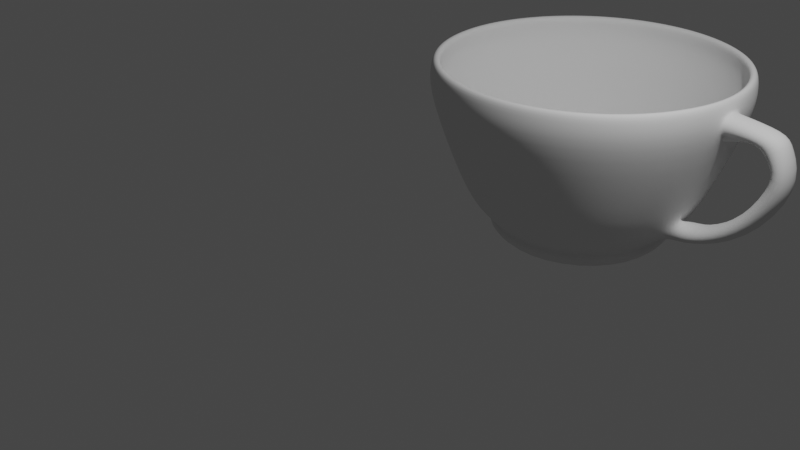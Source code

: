 # Source: taza.blend  (saved by Blender 3.3.6; exported with 4.5.12 LTS)
import bpy
from mathutils import Matrix  # noqa: F401  (used for matrix-valued properties, if any)

bpy.ops.wm.read_factory_settings(use_empty=True)
scene = bpy.context.scene
scene.name = 'Scene'

# ---- collections
col_collection = bpy.data.collections.new('Collection'); scene.collection.children.link(col_collection)

# ---- world
world_world = bpy.data.worlds.new('World'); scene.world = world_world
world_world.use_nodes = True; world_world.node_tree.nodes.clear()
_N = world_world.node_tree.nodes; _L = world_world.node_tree.links
n0 = _N.new('ShaderNodeOutputWorld'); n0.name = 'World Output'; n0.location = (300, 300)
n1 = _N.new('ShaderNodeBackground'); n1.name = 'Background'; n1.location = (10, 300)
n1.inputs[0].default_value = (0.05088, 0.05088, 0.05088, 1.0)
_L.new(n1.outputs[0], n0.inputs[0])
n0.is_active_output = True
world_world.color = (0.05088, 0.05088, 0.05088)
world_world.use_sun_shadow = False
world_world.sun_shadow_jitter_overblur = 0.0

# ---- cameras
cam_camera = bpy.data.cameras.new('Camera')
cam_camera.clip_end = 100.0
cam_camera.ortho_scale = 7.314

# ---- lights
light_light = bpy.data.lights.new('Light', 'POINT')
light_light.transmission_factor = 0.0
light_light.energy = 1000.0
light_light.shadow_soft_size = 0.1
light_light.shadow_maximum_resolution = 0.006
light_light.use_absolute_resolution = True

# ---- meshes
me_cylinder_006 = bpy.data.meshes.new('Cylinder.006')
me_cylinder_006.from_pydata([(-0.08003, 0.9968, -1.0), (-0.1461, 1.82, 1.0), (0.116, 0.9933, -1.0), (0.2118, 1.814, 1.0), (0.3075, 0.9515, -1.0), (0.5615, 1.737, 1.0), (0.4872, 0.8733, -1.0), (0.8897, 1.595, 1.0), (0.6482, 0.7614, -1.0), (1.184, 1.39, 1.0), (0.7843, 0.6203, -1.0), (1.432, 1.133, 1.0), (0.8903, 0.4554, -1.0), (1.626, 0.8315, 1.0), (0.962, 0.273, -1.0), (1.757, 0.4984, 1.0), (0.9968, 0.08003, -1.0), (1.82, 0.1461, 1.0), (0.9933, -0.116, -1.0), (1.814, -0.2118, 1.0), (0.9515, -0.3075, -1.0), (1.737, -0.5615, 1.0), (0.8733, -0.4872, -1.0), (1.595, -0.8897, 1.0), (0.7614, -0.6482, -1.0), (1.39, -1.184, 1.0), (0.6203, -0.7843, -1.0), (1.133, -1.432, 1.0), (0.4554, -0.8903, -1.0), (0.8315, -1.626, 1.0), (0.273, -0.962, -1.0), (0.4984, -1.757, 1.0), (0.08003, -0.9968, -1.0), (0.1461, -1.82, 1.0), (-0.116, -0.9933, -1.0), (-0.2118, -1.814, 1.0), (-0.3075, -0.9515, -1.0), (-0.5615, -1.737, 1.0), (-0.4872, -0.8733, -1.0), (-0.8897, -1.595, 1.0), (-0.6482, -0.7614, -1.0), (-1.184, -1.39, 1.0), (-0.7843, -0.6203, -1.0), (-1.432, -1.133, 1.0), (-0.8903, -0.4554, -1.0), (-1.626, -0.8315, 1.0), (-0.962, -0.273, -1.0), (-1.757, -0.4984, 1.0), (-0.9968, -0.08003, -1.0), (-1.82, -0.1461, 1.0), (-0.9933, 0.116, -1.0), (-1.814, 0.2118, 1.0), (-0.9515, 0.3075, -1.0), (-1.737, 0.5615, 1.0), (-0.8733, 0.4872, -1.0), (-1.595, 0.8897, 1.0), (-0.7614, 0.6482, -1.0), (-1.39, 1.184, 1.0), (-0.6203, 0.7843, -1.0), (-1.133, 1.432, 1.0), (-0.4554, 0.8903, -1.0), (-0.8315, 1.626, 1.0), (-0.273, 0.962, -1.0), (-0.4984, 1.757, 1.0), (-0.1486, 1.851, 0.8615), (0.2154, 1.845, 0.8615), (0.5711, 1.767, 0.8615), (0.9049, 1.622, 0.8615), (1.204, 1.414, 0.8615), (1.457, 1.152, 0.8615), (1.653, 0.8457, 0.8615), (1.787, 0.5069, 0.8615), (1.851, 0.1486, 0.8615), (1.845, -0.2154, 0.8615), (1.767, -0.5711, 0.8615), (1.622, -0.9049, 0.8615), (1.414, -1.204, 0.8615), (1.152, -1.457, 0.8615), (0.8457, -1.653, 0.8615), (0.5069, -1.787, 0.8615), (0.1486, -1.851, 0.8615), (-0.2154, -1.845, 0.8615), (-0.5711, -1.767, 0.8615), (-0.9049, -1.622, 0.8615), (-1.204, -1.414, 0.8615), (-1.457, -1.152, 0.8615), (-1.653, -0.8457, 0.8615), (-1.787, -0.5069, 0.8615), (-1.851, -0.1486, 0.8615), (-1.845, 0.2154, 0.8615), (-1.767, 0.5711, 0.8615), (-1.622, 0.9049, 0.8615), (-1.414, 1.204, 0.8615), (-1.152, 1.457, 0.8615), (-0.8457, 1.653, 0.8615), (-0.5069, 1.787, 0.8615), (0.2159, 1.849, 0.5769), (0.5726, 1.772, 0.5769), (0.9072, 1.626, 0.5769), (1.207, 1.418, 0.5769), (1.46, 1.155, 0.5769), (1.658, 0.8479, 0.5769), (1.791, 0.5082, 0.5769), (1.856, 0.149, 0.5769), (1.849, -0.2159, 0.5769), (1.772, -0.5726, 0.5769), (1.626, -0.9072, 0.5769), (1.418, -1.207, 0.5769), (1.155, -1.46, 0.5769), (0.8479, -1.658, 0.5769), (0.5082, -1.791, 0.5769), (0.149, -1.856, 0.5769), (-0.2159, -1.849, 0.5769), (-0.5726, -1.772, 0.5769), (-0.9072, -1.626, 0.5769), (-1.207, -1.418, 0.5769), (-1.46, -1.155, 0.5769), (-1.658, -0.8479, 0.5769), (-1.791, -0.5082, 0.5769), (-1.856, -0.149, 0.5769), (-1.849, 0.2159, 0.5769), (-1.772, 0.5726, 0.5769), (-1.626, 0.9072, 0.5769), (-1.418, 1.207, 0.5769), (-1.155, 1.46, 0.5769), (-0.8479, 1.658, 0.5769), (-0.5082, 1.791, 0.5769), (-0.149, 1.856, 0.5769), (0.1456, 1.247, -0.8145), (0.386, 1.194, -0.8145), (0.6116, 1.096, -0.8145), (0.8137, 0.9558, -0.8145), (0.9845, 0.7787, -0.8145), (1.118, 0.5716, -0.8145), (1.208, 0.3426, -0.8145), (1.251, 0.1005, -0.8145), (1.247, -0.1456, -0.8145), (1.194, -0.386, -0.8145), (1.096, -0.6116, -0.8145), (0.9558, -0.8137, -0.8145), (0.7787, -0.9845, -0.8145), (0.5716, -1.118, -0.8145), (0.3426, -1.208, -0.8145), (0.1005, -1.251, -0.8145), (-0.1456, -1.247, -0.8145), (-0.386, -1.194, -0.8145), (-0.6116, -1.096, -0.8145), (-0.8137, -0.9558, -0.8145), (-0.9845, -0.7787, -0.8145), (-1.118, -0.5716, -0.8145), (-1.208, -0.3426, -0.8145), (-1.251, -0.1005, -0.8145), (-1.247, 0.1456, -0.8145), (-1.194, 0.386, -0.8145), (-1.096, 0.6116, -0.8145), (-0.9558, 0.8137, -0.8145), (-0.7787, 0.9845, -0.8145), (-0.5716, 1.118, -0.8145), (-0.3426, 1.208, -0.8145), (-0.1005, 1.251, -0.8145), (-0.1177, 1.466, -0.4821), (0.1705, 1.461, -0.4821), (0.4522, 1.399, -0.4821), (0.7165, 1.284, -0.4821), (0.9532, 1.12, -0.4821), (1.153, 0.9122, -0.4821), (1.309, 0.6696, -0.4821), (1.415, 0.4014, -0.4821), (1.466, 0.1177, -0.4821), (1.461, -0.1705, -0.4821), (1.399, -0.4522, -0.4821), (1.284, -0.7165, -0.4821), (1.12, -0.9532, -0.4821), (0.9122, -1.153, -0.4821), (0.6696, -1.309, -0.4821), (0.4014, -1.415, -0.4821), (0.1177, -1.466, -0.4821), (-0.1705, -1.461, -0.4821), (-0.4522, -1.399, -0.4821), (-0.7165, -1.284, -0.4821), (-0.9532, -1.12, -0.4821), (-1.153, -0.9122, -0.4821), (-1.309, -0.6696, -0.4821), (-1.415, -0.4014, -0.4821), (-1.466, -0.1177, -0.4821), (-1.461, 0.1705, -0.4821), (-1.399, 0.4522, -0.4821), (-1.284, 0.7165, -0.4821), (-1.12, 0.9532, -0.4821), (-0.9122, 1.153, -0.4821), (-0.6696, 1.309, -0.4821), (-0.4014, 1.415, -0.4821), (-0.09387, 1.169, -1.0), (0.136, 1.165, -1.0), (0.3607, 1.116, -1.0), (0.5715, 1.024, -1.0), (0.7603, 0.8931, -1.0), (0.92, 0.7276, -1.0), (1.044, 0.5341, -1.0), (1.128, 0.3202, -1.0), (1.169, 0.09387, -1.0), (1.165, -0.136, -1.0), (1.116, -0.3607, -1.0), (1.024, -0.5715, -1.0), (0.8931, -0.7603, -1.0), (0.7276, -0.92, -1.0), (0.5341, -1.044, -1.0), (0.3202, -1.128, -1.0), (0.09387, -1.169, -1.0), (-0.136, -1.165, -1.0), (-0.3607, -1.116, -1.0), (-0.5715, -1.024, -1.0), (-0.7603, -0.8931, -1.0), (-0.92, -0.7276, -1.0), (-1.044, -0.5341, -1.0), (-1.128, -0.3202, -1.0), (-1.169, -0.09387, -1.0), (-1.165, 0.136, -1.0), (-1.116, 0.3607, -1.0), (-1.024, 0.5715, -1.0), (-0.8931, 0.7603, -1.0), (-0.7276, 0.92, -1.0), (-0.5341, 1.044, -1.0), (-0.3202, 1.128, -1.0), (0.09378, 0.8032, -1.36), (-0.06472, 0.8061, -1.36), (0.2487, 0.7695, -1.36), (0.394, 0.7062, -1.36), (0.5242, 0.6157, -1.36), (0.6343, 0.5016, -1.36), (0.7199, 0.3683, -1.36), (0.778, 0.2207, -1.36), (0.8061, 0.06472, -1.36), (0.8032, -0.09378, -1.36), (0.7695, -0.2487, -1.36), (0.7062, -0.394, -1.36), (0.6157, -0.5242, -1.36), (0.5016, -0.6343, -1.36), (0.3683, -0.7199, -1.36), (0.2207, -0.778, -1.36), (0.06472, -0.8061, -1.36), (-0.09378, -0.8032, -1.36), (-0.2487, -0.7695, -1.36), (-0.394, -0.7062, -1.36), (-0.5242, -0.6157, -1.36), (-0.6343, -0.5016, -1.36), (-0.7199, -0.3683, -1.36), (-0.778, -0.2207, -1.36), (-0.8061, -0.06472, -1.36), (-0.8032, 0.09378, -1.36), (-0.7695, 0.2487, -1.36), (-0.7062, 0.394, -1.36), (-0.6157, 0.5242, -1.36), (-0.5016, 0.6343, -1.36), (-0.3683, 0.7199, -1.36), (-0.2207, 0.778, -1.36), (1.851, 0.1486, 0.8615), (1.845, -0.2154, 0.8615), (1.856, 0.149, 0.5769), (1.849, -0.2159, 0.5769), (2.488, 0.07808, 0.6929), (2.475, -0.2397, 0.8701), (2.215, 0.04851, 0.6178), (2.202, -0.27, 0.7954), (2.488, 0.07808, 0.6929), (2.475, -0.2397, 0.8701), (2.215, 0.04851, 0.6178), (2.202, -0.27, 0.7954), (2.461, 0.1486, 0.7887), (2.457, -0.2154, 0.7939), (2.235, 0.149, 0.6153), (2.231, -0.2159, 0.6206), (2.553, 0.1459, 0.6686), (2.549, -0.2181, 0.6739), (2.328, 0.1463, 0.4953), (2.324, -0.2187, 0.5006), (2.727, 0.1459, 0.2051), (2.73, -0.2181, 0.2107), (2.479, 0.1463, 0.3457), (2.483, -0.2187, 0.3514), (2.243, 0.1459, -0.5235), (2.249, -0.2181, -0.5216), (2.155, 0.1463, -0.2526), (2.162, -0.2187, -0.2507), (1.57, 0.1459, -0.7901), (1.576, -0.2181, -0.7933), (1.708, 0.1463, -0.5411), (1.714, -0.2187, -0.5444), (1.342, 0.1459, -0.7726), (1.348, -0.2181, -0.7758), (1.48, 0.1463, -0.5236), (1.486, -0.2187, -0.5269)], [(262, 266), (267, 263), (260, 264), (265, 261)], [(64, 1, 3, 65), (65, 3, 5, 66), (66, 5, 7, 67), (67, 7, 9, 68), (68, 9, 11, 69), (69, 11, 13, 70), (70, 13, 15, 71), (71, 15, 17, 72), (72, 17, 19, 73), (73, 19, 21, 74), (74, 21, 23, 75), (75, 23, 25, 76), (76, 25, 27, 77), (77, 27, 29, 78), (78, 29, 31, 79), (79, 31, 33, 80), (80, 33, 35, 81), (81, 35, 37, 82), (82, 37, 39, 83), (83, 39, 41, 84), (84, 41, 43, 85), (85, 43, 45, 86), (86, 45, 47, 87), (87, 47, 49, 88), (88, 49, 51, 89), (89, 51, 53, 90), (90, 53, 55, 91), (91, 55, 57, 92), (92, 57, 59, 93), (93, 59, 61, 94), (94, 61, 63, 95), (95, 63, 1, 64), (126, 95, 64, 127), (125, 94, 95, 126), (124, 93, 94, 125), (123, 92, 93, 124), (122, 91, 92, 123), (121, 90, 91, 122), (120, 89, 90, 121), (119, 88, 89, 120), (118, 87, 88, 119), (117, 86, 87, 118), (116, 85, 86, 117), (115, 84, 85, 116), (114, 83, 84, 115), (113, 82, 83, 114), (112, 81, 82, 113), (111, 80, 81, 112), (110, 79, 80, 111), (109, 78, 79, 110), (108, 77, 78, 109), (107, 76, 77, 108), (106, 75, 76, 107), (105, 74, 75, 106), (104, 73, 74, 105), (103, 72, 256, 258), (102, 71, 72, 103), (101, 70, 71, 102), (100, 69, 70, 101), (99, 68, 69, 100), (98, 67, 68, 99), (97, 66, 67, 98), (96, 65, 66, 97), (127, 64, 65, 96), (160, 127, 96, 161), (161, 96, 97, 162), (162, 97, 98, 163), (163, 98, 99, 164), (164, 99, 100, 165), (165, 100, 101, 166), (166, 101, 102, 167), (167, 102, 103, 168), (168, 103, 104, 169), (169, 104, 105, 170), (170, 105, 106, 171), (173, 108, 109, 174), (174, 109, 110, 175), (175, 110, 111, 176), (176, 111, 112, 177), (177, 112, 113, 178), (178, 113, 114, 179), (179, 114, 115, 180), (180, 115, 116, 181), (181, 116, 117, 182), (182, 117, 118, 183), (183, 118, 119, 184), (184, 119, 120, 185), (185, 120, 121, 186), (186, 121, 122, 187), (187, 122, 123, 188), (188, 123, 124, 189), (189, 124, 125, 190), (190, 125, 126, 191), (191, 126, 127, 160), (62, 158, 159, 0), (60, 157, 158, 62), (58, 156, 157, 60), (56, 155, 156, 58), (54, 154, 155, 56), (52, 153, 154, 54), (50, 152, 153, 52), (48, 151, 152, 50), (46, 150, 151, 48), (44, 149, 150, 46), (42, 148, 149, 44), (40, 147, 148, 42), (38, 146, 147, 40), (36, 145, 146, 38), (34, 144, 145, 36), (32, 143, 144, 34), (30, 142, 143, 32), (28, 141, 142, 30), (26, 140, 141, 28), (24, 139, 140, 26), (22, 138, 139, 24), (20, 137, 138, 22), (18, 136, 137, 20), (16, 135, 136, 18), (14, 134, 135, 16), (12, 133, 134, 14), (10, 132, 133, 12), (8, 131, 132, 10), (6, 130, 131, 8), (4, 129, 130, 6), (2, 128, 129, 4), (0, 159, 128, 2), (158, 191, 160, 159), (157, 190, 191, 158), (156, 189, 190, 157), (155, 188, 189, 156), (154, 187, 188, 155), (153, 186, 187, 154), (152, 185, 186, 153), (151, 184, 185, 152), (150, 183, 184, 151), (149, 182, 183, 150), (148, 181, 182, 149), (147, 180, 181, 148), (146, 179, 180, 147), (145, 178, 179, 146), (144, 177, 178, 145), (143, 176, 177, 144), (142, 175, 176, 143), (141, 174, 175, 142), (140, 173, 174, 141), (139, 172, 173, 140), (138, 171, 172, 139), (137, 170, 171, 138), (289, 291, 170, 137), (135, 168, 169, 136), (134, 167, 168, 135), (133, 166, 167, 134), (132, 165, 166, 133), (131, 164, 165, 132), (130, 163, 164, 131), (129, 162, 163, 130), (128, 161, 162, 129), (159, 160, 161, 128), (6, 8, 196, 195), (24, 26, 205, 204), (42, 44, 214, 213), (60, 62, 223, 222), (16, 18, 201, 200), (34, 36, 210, 209), (52, 54, 219, 218), (8, 10, 197, 196), (26, 28, 206, 205), (44, 46, 215, 214), (0, 2, 193, 192), (62, 0, 192, 223), (18, 20, 202, 201), (36, 38, 211, 210), (54, 56, 220, 219), (10, 12, 198, 197), (28, 30, 207, 206), (46, 48, 216, 215), (2, 4, 194, 193), (20, 22, 203, 202), (38, 40, 212, 211), (56, 58, 221, 220), (12, 14, 199, 198), (30, 32, 208, 207), (48, 50, 217, 216), (4, 6, 195, 194), (22, 24, 204, 203), (40, 42, 213, 212), (58, 60, 222, 221), (14, 16, 200, 199), (32, 34, 209, 208), (50, 52, 218, 217), (212, 213, 245, 244), (224, 226, 227, 228, 229, 230, 231, 232, 233, 234, 235, 236, 237, 238, 239, 240, 241, 242, 243, 244, 245, 246, 247, 248, 249, 250, 251, 252, 253, 254, 255, 225), (199, 200, 232, 231), (213, 214, 246, 245), (200, 201, 233, 232), (214, 215, 247, 246), (201, 202, 234, 233), (215, 216, 248, 247), (202, 203, 235, 234), (216, 217, 249, 248), (203, 204, 236, 235), (217, 218, 250, 249), (204, 205, 237, 236), (218, 219, 251, 250), (205, 206, 238, 237), (192, 193, 224, 225), (219, 220, 252, 251), (206, 207, 239, 238), (193, 194, 226, 224), (220, 221, 253, 252), (207, 208, 240, 239), (194, 195, 227, 226), (221, 222, 254, 253), (208, 209, 241, 240), (195, 196, 228, 227), (222, 223, 255, 254), (209, 210, 242, 241), (223, 192, 225, 255), (210, 211, 243, 242), (211, 212, 244, 243), (198, 199, 231, 230), (104, 103, 258, 259), (73, 104, 259, 257), (72, 73, 257, 256), (259, 258, 270, 271), (108, 173, 172, 107), (107, 172, 171, 106), (197, 198, 230, 229), (196, 197, 229, 228), (269, 271, 275, 273), (258, 256, 268, 270), (257, 259, 271, 269), (256, 257, 269, 268), (275, 274, 278, 279), (268, 269, 273, 272), (271, 270, 274, 275), (270, 268, 272, 274), (277, 279, 283, 281), (274, 272, 276, 278), (273, 275, 279, 277), (272, 273, 277, 276), (281, 283, 287, 285), (276, 277, 281, 280), (279, 278, 282, 283), (278, 276, 280, 282), (287, 286, 290, 291), (280, 281, 285, 284), (283, 282, 286, 287), (282, 280, 284, 286), (288, 289, 137, 136), (286, 284, 288, 290), (285, 287, 291, 289), (284, 285, 289, 288), (291, 290, 169, 170), (290, 288, 136, 169)])
me_cylinder_006.polygons.foreach_set('use_smooth', [True] * 255)
_uv = me_cylinder_006.uv_layers.new(name='UVMap')
_uv.uv.foreach_set('vector', [1.0, 0.9308, 1.0, 1.0, 0.9688, 1.0, 0.9688, 0.9308, 0.9688, 0.9308, 0.9688, 1.0, 0.9375, 1.0, 0.9375, 0.9308, 0.9375, 0.9308, 0.9375, 1.0, 0.9062, 1.0, 0.9062, 0.9308, 0.9062, 0.9308, 0.9062, 1.0, 0.875, 1.0, 0.875, 0.9308, 0.875, 0.9308, 0.875, 1.0, 0.8438, 1.0, 0.8438, 0.9308, 0.8438, 0.9308, 0.8438, 1.0, 0.8125, 1.0, 0.8125, 0.9308, 0.8125, 0.9308, 0.8125, 1.0, 0.7812, 1.0, 0.7812, 0.9308, 0.7812, 0.9308, 0.7812, 1.0, 0.75, 1.0, 0.75, 0.9308, 0.75, 0.9308, 0.75, 1.0, 0.7188, 1.0, 0.7188, 0.9308, 0.7188, 0.9308, 0.7188, 1.0, 0.6875, 1.0, 0.6875, 0.9308, 0.6875, 0.9308, 0.6875, 1.0, 0.6562, 1.0, 0.6562, 0.9308, 0.6562, 0.9308, 0.6562, 1.0, 0.625, 1.0, 0.625, 0.9308, 0.625, 0.9308, 0.625, 1.0, 0.5938, 1.0, 0.5938, 0.9308, 0.5938, 0.9308, 0.5938, 1.0, 0.5625, 1.0, 0.5625, 0.9308, 0.5625, 0.9308, 0.5625, 1.0, 0.5312, 1.0, 0.5312, 0.9308, 0.5312, 0.9308, 0.5312, 1.0, 0.5, 1.0, 0.5, 0.9308, 0.5, 0.9308, 0.5, 1.0, 0.4688, 1.0, 0.4688, 0.9308, 0.4688, 0.9308, 0.4688, 1.0, 0.4375, 1.0, 0.4375, 0.9308, 0.4375, 0.9308, 0.4375, 1.0, 0.4062, 1.0, 0.4062, 0.9308, 0.4062, 0.9308, 0.4062, 1.0, 0.375, 1.0, 0.375, 0.9308, 0.375, 0.9308, 0.375, 1.0, 0.3438, 1.0, 0.3438, 0.9308, 0.3438, 0.9308, 0.3438, 1.0, 0.3125, 1.0, 0.3125, 0.9308, 0.3125, 0.9308, 0.3125, 1.0, 0.2812, 1.0, 0.2812, 0.9308, 0.2812, 0.9308, 0.2812, 1.0, 0.25, 1.0, 0.25, 0.9308, 0.25, 0.9308, 0.25, 1.0, 0.2188, 1.0, 0.2188, 0.9308, 0.2188, 0.9308, 0.2188, 1.0, 0.1875, 1.0, 0.1875, 0.9308, 0.1875, 0.9308, 0.1875, 1.0, 0.1562, 1.0, 0.1562, 0.9308, 0.1562, 0.9308, 0.1562, 1.0, 0.125, 1.0, 0.125, 0.9308, 0.125, 0.9308, 0.125, 1.0, 0.09375, 1.0, 0.09375, 0.9308, 0.09375, 0.9308, 0.09375, 1.0, 0.0625, 1.0, 0.0625, 0.9308, 0.0625, 0.9308, 0.0625, 1.0, 0.03125, 1.0, 0.03125, 0.9308, 0.03125, 0.9308, 0.03125, 1.0, 0.0, 1.0, 0.0, 0.9308, 0.03125, 0.7885, 0.03125, 0.9308, 0.0, 0.9308, 0.0, 0.7885, 0.0625, 0.7885, 0.0625, 0.9308, 0.03125, 0.9308, 0.03125, 0.7885, 0.09375, 0.7885, 0.09375, 0.9308, 0.0625, 0.9308, 0.0625, 0.7885, 0.125, 0.7885, 0.125, 0.9308, 0.09375, 0.9308, 0.09375, 0.7885, 0.1562, 0.7885, 0.1562, 0.9308, 0.125, 0.9308, 0.125, 0.7885, 0.1875, 0.7885, 0.1875, 0.9308, 0.1562, 0.9308, 0.1562, 0.7885, 0.2188, 0.7885, 0.2188, 0.9308, 0.1875, 0.9308, 0.1875, 0.7885, 0.25, 0.7885, 0.25, 0.9308, 0.2188, 0.9308, 0.2188, 0.7885, 0.2812, 0.7885, 0.2812, 0.9308, 0.25, 0.9308, 0.25, 0.7885, 0.3125, 0.7885, 0.3125, 0.9308, 0.2812, 0.9308, 0.2812, 0.7885, 0.3438, 0.7885, 0.3438, 0.9308, 0.3125, 0.9308, 0.3125, 0.7885, 0.375, 0.7885, 0.375, 0.9308, 0.3438, 0.9308, 0.3438, 0.7885, 0.4062, 0.7885, 0.4062, 0.9308, 0.375, 0.9308, 0.375, 0.7885, 0.4375, 0.7885, 0.4375, 0.9308, 0.4062, 0.9308, 0.4062, 0.7885, 0.4688, 0.7885, 0.4688, 0.9308, 0.4375, 0.9308, 0.4375, 0.7885, 0.5, 0.7885, 0.5, 0.9308, 0.4688, 0.9308, 0.4688, 0.7885, 0.5312, 0.7885, 0.5312, 0.9308, 0.5, 0.9308, 0.5, 0.7885, 0.5625, 0.7885, 0.5625, 0.9308, 0.5312, 0.9308, 0.5312, 0.7885, 0.5938, 0.7885, 0.5938, 0.9308, 0.5625, 0.9308, 0.5625, 0.7885, 0.625, 0.7885, 0.625, 0.9308, 0.5938, 0.9308, 0.5938, 0.7885, 0.6562, 0.7885, 0.6562, 0.9308, 0.625, 0.9308, 0.625, 0.7885, 0.6875, 0.7885, 0.6875, 0.9308, 0.6562, 0.9308, 0.6562, 0.7885, 0.7188, 0.7885, 0.7188, 0.9308, 0.6875, 0.9308, 0.6875, 0.7885, 0.75, 0.7885, 0.75, 0.9308, 0.75, 0.9308, 0.75, 0.7885, 0.7812, 0.7885, 0.7812, 0.9308, 0.75, 0.9308, 0.75, 0.7885, 0.8125, 0.7885, 0.8125, 0.9308, 0.7812, 0.9308, 0.7812, 0.7885, 0.8438, 0.7885, 0.8438, 0.9308, 0.8125, 0.9308, 0.8125, 0.7885, 0.875, 0.7885, 0.875, 0.9308, 0.8438, 0.9308, 0.8438, 0.7885, 0.9062, 0.7885, 0.9062, 0.9308, 0.875, 0.9308, 0.875, 0.7885, 0.9375, 0.7885, 0.9375, 0.9308, 0.9062, 0.9308, 0.9062, 0.7885, 0.9687, 0.7885, 0.9688, 0.9308, 0.9375, 0.9308, 0.9375, 0.7885, 1.0, 0.7885, 1.0, 0.9308, 0.9688, 0.9308, 0.9687, 0.7885, 1.0, 0.259, 1.0, 0.7885, 0.9687, 0.7885, 0.9688, 0.259, 0.9688, 0.259, 0.9687, 0.7885, 0.9375, 0.7885, 0.9375, 0.259, 0.9375, 0.259, 0.9375, 0.7885, 0.9062, 0.7885, 0.9062, 0.259, 0.9062, 0.259, 0.9062, 0.7885, 0.875, 0.7885, 0.875, 0.259, 0.875, 0.259, 0.875, 0.7885, 0.8438, 0.7885, 0.8438, 0.259, 0.8438, 0.259, 0.8438, 0.7885, 0.8125, 0.7885, 0.8125, 0.259, 0.8125, 0.259, 0.8125, 0.7885, 0.7812, 0.7885, 0.7812, 0.259, 0.7812, 0.259, 0.7812, 0.7885, 0.75, 0.7885, 0.75, 0.259, 0.75, 0.259, 0.75, 0.7885, 0.7188, 0.7885, 0.7188, 0.259, 0.7188, 0.259, 0.7188, 0.7885, 0.6875, 0.7885, 0.6875, 0.259, 0.6875, 0.259, 0.6875, 0.7885, 0.6562, 0.7885, 0.6562, 0.259, 0.5938, 0.259, 0.5938, 0.7885, 0.5625, 0.7885, 0.5625, 0.259, 0.5625, 0.259, 0.5625, 0.7885, 0.5312, 0.7885, 0.5312, 0.259, 0.5312, 0.259, 0.5312, 0.7885, 0.5, 0.7885, 0.5, 0.259, 0.5, 0.259, 0.5, 0.7885, 0.4688, 0.7885, 0.4688, 0.259, 0.4688, 0.259, 0.4688, 0.7885, 0.4375, 0.7885, 0.4375, 0.259, 0.4375, 0.259, 0.4375, 0.7885, 0.4062, 0.7885, 0.4062, 0.259, 0.4062, 0.259, 0.4062, 0.7885, 0.375, 0.7885, 0.375, 0.259, 0.375, 0.259, 0.375, 0.7885, 0.3438, 0.7885, 0.3438, 0.259, 0.3438, 0.259, 0.3438, 0.7885, 0.3125, 0.7885, 0.3125, 0.259, 0.3125, 0.259, 0.3125, 0.7885, 0.2812, 0.7885, 0.2812, 0.259, 0.2812, 0.259, 0.2812, 0.7885, 0.25, 0.7885, 0.25, 0.259, 0.25, 0.259, 0.25, 0.7885, 0.2188, 0.7885, 0.2188, 0.259, 0.2188, 0.259, 0.2188, 0.7885, 0.1875, 0.7885, 0.1875, 0.259, 0.1875, 0.259, 0.1875, 0.7885, 0.1562, 0.7885, 0.1562, 0.259, 0.1562, 0.259, 0.1562, 0.7885, 0.125, 0.7885, 0.125, 0.259, 0.125, 0.259, 0.125, 0.7885, 0.09375, 0.7885, 0.09375, 0.259, 0.09375, 0.259, 0.09375, 0.7885, 0.0625, 0.7885, 0.0625, 0.259, 0.0625, 0.259, 0.0625, 0.7885, 0.03125, 0.7885, 0.03125, 0.259, 0.03125, 0.259, 0.03125, 0.7885, 0.0, 0.7885, 0.0, 0.259, 0.03125, 0.0, 0.03125, 0.09276, 0.0, 0.09276, 0.0, 0.0, 0.0625, 0.0, 0.0625, 0.09276, 0.03125, 0.09276, 0.03125, 0.0, 0.09375, 0.0, 0.09375, 0.09276, 0.0625, 0.09276, 0.0625, 0.0, 0.125, 0.0, 0.125, 0.09276, 0.09375, 0.09276, 0.09375, 0.0, 0.1562, 0.0, 0.1562, 0.09276, 0.125, 0.09276, 0.125, 0.0, 0.1875, 0.0, 0.1875, 0.09276, 0.1562, 0.09276, 0.1562, 0.0, 0.2188, 0.0, 0.2188, 0.09276, 0.1875, 0.09276, 0.1875, 0.0, 0.25, 0.0, 0.25, 0.09276, 0.2188, 0.09276, 0.2188, 0.0, 0.2812, 0.0, 0.2812, 0.09276, 0.25, 0.09276, 0.25, 0.0, 0.3125, 0.0, 0.3125, 0.09276, 0.2812, 0.09276, 0.2812, 0.0, 0.3438, 0.0, 0.3438, 0.09276, 0.3125, 0.09276, 0.3125, 0.0, 0.375, 0.0, 0.375, 0.09276, 0.3438, 0.09276, 0.3438, 0.0, 0.4062, 0.0, 0.4062, 0.09276, 0.375, 0.09276, 0.375, 0.0, 0.4375, 0.0, 0.4375, 0.09276, 0.4062, 0.09276, 0.4062, 0.0, 0.4688, 0.0, 0.4688, 0.09276, 0.4375, 0.09276, 0.4375, 0.0, 0.5, 0.0, 0.5, 0.09276, 0.4688, 0.09276, 0.4688, 0.0, 0.5312, 0.0, 0.5312, 0.09276, 0.5, 0.09276, 0.5, 0.0, 0.5625, 0.0, 0.5625, 0.09276, 0.5312, 0.09276, 0.5312, 0.0, 0.5938, 0.0, 0.5938, 0.09276, 0.5625, 0.09276, 0.5625, 0.0, 0.625, 0.0, 0.625, 0.09276, 0.5938, 0.09276, 0.5938, 0.0, 0.6562, 0.0, 0.6562, 0.09276, 0.625, 0.09276, 0.625, 0.0, 0.6875, 0.0, 0.6875, 0.09276, 0.6562, 0.09276, 0.6562, 0.0, 0.7188, 0.0, 0.7188, 0.09276, 0.6875, 0.09276, 0.6875, 0.0, 0.75, 0.0, 0.75, 0.09276, 0.7188, 0.09276, 0.7188, 0.0, 0.7812, 0.0, 0.7812, 0.09276, 0.75, 0.09276, 0.75, 0.0, 0.8125, 0.0, 0.8125, 0.09276, 0.7812, 0.09276, 0.7812, 0.0, 0.8438, 0.0, 0.8438, 0.09276, 0.8125, 0.09276, 0.8125, 0.0, 0.875, 0.0, 0.875, 0.09276, 0.8438, 0.09276, 0.8438, 0.0, 0.9062, 0.0, 0.9062, 0.09276, 0.875, 0.09276, 0.875, 0.0, 0.9375, 0.0, 0.9375, 0.09276, 0.9062, 0.09276, 0.9062, 0.0, 0.9688, 0.0, 0.9687, 0.09276, 0.9375, 0.09276, 0.9375, 0.0, 1.0, 0.0, 1.0, 0.09276, 0.9687, 0.09276, 0.9688, 0.0, 0.03125, 0.09276, 0.03125, 0.259, 0.0, 0.259, 0.0, 0.09276, 0.0625, 0.09276, 0.0625, 0.259, 0.03125, 0.259, 0.03125, 0.09276, 0.09375, 0.09276, 0.09375, 0.259, 0.0625, 0.259, 0.0625, 0.09276, 0.125, 0.09276, 0.125, 0.259, 0.09375, 0.259, 0.09375, 0.09276, 0.1562, 0.09276, 0.1562, 0.259, 0.125, 0.259, 0.125, 0.09276, 0.1875, 0.09276, 0.1875, 0.259, 0.1562, 0.259, 0.1562, 0.09276, 0.2188, 0.09276, 0.2188, 0.259, 0.1875, 0.259, 0.1875, 0.09276, 0.25, 0.09276, 0.25, 0.259, 0.2188, 0.259, 0.2188, 0.09276, 0.2812, 0.09276, 0.2812, 0.259, 0.25, 0.259, 0.25, 0.09276, 0.3125, 0.09276, 0.3125, 0.259, 0.2812, 0.259, 0.2812, 0.09276, 0.3438, 0.09276, 0.3438, 0.259, 0.3125, 0.259, 0.3125, 0.09276, 0.375, 0.09276, 0.375, 0.259, 0.3438, 0.259, 0.3438, 0.09276, 0.4062, 0.09276, 0.4062, 0.259, 0.375, 0.259, 0.375, 0.09276, 0.4375, 0.09276, 0.4375, 0.259, 0.4062, 0.259, 0.4062, 0.09276, 0.4688, 0.09276, 0.4688, 0.259, 0.4375, 0.259, 0.4375, 0.09276, 0.5, 0.09276, 0.5, 0.259, 0.4688, 0.259, 0.4688, 0.09276, 0.5312, 0.09276, 0.5312, 0.259, 0.5, 0.259, 0.5, 0.09276, 0.5625, 0.09276, 0.5625, 0.259, 0.5312, 0.259, 0.5312, 0.09276, 0.5938, 0.09276, 0.5938, 0.259, 0.5625, 0.259, 0.5625, 0.09276, 0.625, 0.09276, 0.625, 0.259, 0.5938, 0.259, 0.5938, 0.09276, 0.6562, 0.09276, 0.6562, 0.259, 0.625, 0.259, 0.625, 0.09276, 0.6875, 0.09276, 0.6875, 0.259, 0.6562, 0.259, 0.6562, 0.09276, 0.7188, 0.9308, 0.7188, 0.7885, 0.6875, 0.259, 0.6875, 0.09276, 0.75, 0.09276, 0.75, 0.259, 0.7188, 0.259, 0.7188, 0.09276, 0.7812, 0.09276, 0.7812, 0.259, 0.75, 0.259, 0.75, 0.09276, 0.8125, 0.09276, 0.8125, 0.259, 0.7812, 0.259, 0.7812, 0.09276, 0.8438, 0.09276, 0.8438, 0.259, 0.8125, 0.259, 0.8125, 0.09276, 0.875, 0.09276, 0.875, 0.259, 0.8438, 0.259, 0.8438, 0.09276, 0.9062, 0.09276, 0.9062, 0.259, 0.875, 0.259, 0.875, 0.09276, 0.9375, 0.09276, 0.9375, 0.259, 0.9062, 0.259, 0.9062, 0.09276, 0.9687, 0.09276, 0.9688, 0.259, 0.9375, 0.259, 0.9375, 0.09276, 1.0, 0.09276, 1.0, 0.259, 0.9688, 0.259, 0.9687, 0.09276, 0.9062, 0.0, 0.875, 0.0, 0.875, 0.0, 0.9062, 0.0, 0.625, 0.0, 0.5938, 0.0, 0.5938, 0.0, 0.625, 0.0, 0.3438, 0.0, 0.3125, 0.0, 0.3125, 0.0, 0.3438, 0.0, 0.0625, 0.0, 0.03125, 0.0, 0.03125, 0.0, 0.0625, 0.0, 0.75, 0.0, 0.7188, 0.0, 0.7188, 0.0, 0.75, 0.0, 0.4688, 0.0, 0.4375, 0.0, 0.4375, 0.0, 0.4688, 0.0, 0.1875, 0.0, 0.1562, 0.0, 0.1562, 0.0, 0.1875, 0.0, 0.875, 0.0, 0.8438, 0.0, 0.8438, 0.0, 0.875, 0.0, 0.5938, 0.0, 0.5625, 0.0, 0.5625, 0.0, 0.5938, 0.0, 0.3125, 0.0, 0.2812, 0.0, 0.2812, 0.0, 0.3125, 0.0, 1.0, 0.0, 0.9688, 0.0, 0.9688, 0.0, 1.0, 0.0, 0.03125, 0.0, 0.0, 0.0, 0.0, 0.0, 0.03125, 0.0, 0.7188, 0.0, 0.6875, 0.0, 0.6875, 0.0, 0.7188, 0.0, 0.4375, 0.0, 0.4062, 0.0, 0.4062, 0.0, 0.4375, 0.0, 0.1562, 0.0, 0.125, 0.0, 0.125, 0.0, 0.1562, 0.0, 0.8438, 0.0, 0.8125, 0.0, 0.8125, 0.0, 0.8438, 0.0, 0.5625, 0.0, 0.5312, 0.0, 0.5312, 0.0, 0.5625, 0.0, 0.2812, 0.0, 0.25, 0.0, 0.25, 0.0, 0.2812, 0.0, 0.9688, 0.0, 0.9375, 0.0, 0.9375, 0.0, 0.9688, 0.0, 0.6875, 0.0, 0.6562, 0.0, 0.6562, 0.0, 0.6875, 0.0, 0.4062, 0.0, 0.375, 0.0, 0.375, 0.0, 0.4062, 0.0, 0.125, 0.0, 0.09375, 0.0, 0.09375, 0.0, 0.125, 0.0, 0.8125, 0.0, 0.7812, 0.0, 0.7812, 0.0, 0.8125, 0.0, 0.5312, 0.0, 0.5, 0.0, 0.5, 0.0, 0.5312, 0.0, 0.25, 0.0, 0.2188, 0.0, 0.2188, 0.0, 0.25, 0.0, 0.9375, 0.0, 0.9062, 0.0, 0.9062, 0.0, 0.9375, 0.0, 0.6562, 0.0, 0.625, 0.0, 0.625, 0.0, 0.6562, 0.0, 0.375, 0.0, 0.3438, 0.0, 0.3438, 0.0, 0.375, 0.0, 0.09375, 0.0, 0.0625, 0.0, 0.0625, 0.0, 0.09375, 0.0, 0.7812, 0.0, 0.75, 0.0, 0.75, 0.0, 0.7812, 0.0, 0.5, 0.0, 0.4688, 0.0, 0.4688, 0.0, 0.5, 0.0, 0.2188, 0.0, 0.1875, 0.0, 0.1875, 0.0, 0.2188, 0.0, 0.375, 0.0, 0.3438, 0.0, 0.3438, 0.0, 0.375, 0.0, 0.9688, 0.0, 0.9375, 0.0, 0.9062, 0.0, 0.875, 0.0, 0.8438, 0.0, 0.8125, 0.0, 0.7812, 0.0, 0.75, 0.0, 0.7188, 0.0, 0.6875, 0.0, 0.6562, 0.0, 0.625, 0.0, 0.5938, 0.0, 0.5625, 0.0, 0.5312, 0.0, 0.5, 0.0, 0.4688, 0.0, 0.4375, 0.0, 0.4062, 0.0, 0.375, 0.0, 0.3438, 0.0, 0.3125, 0.0, 0.2812, 0.0, 0.25, 0.0, 0.2188, 0.0, 0.1875, 0.0, 0.1562, 0.0, 0.125, 0.0, 0.09375, 0.0, 0.0625, 0.0, 0.03125, 0.0, 0.0, 0.0, 0.7812, 0.0, 0.75, 0.0, 0.75, 0.0, 0.7812, 0.0, 0.3438, 0.0, 0.3125, 0.0, 0.3125, 0.0, 0.3438, 0.0, 0.75, 0.0, 0.7188, 0.0, 0.7188, 0.0, 0.75, 0.0, 0.3125, 0.0, 0.2812, 0.0, 0.2812, 0.0, 0.3125, 0.0, 0.7188, 0.0, 0.6875, 0.0, 0.6875, 0.0, 0.7188, 0.0, 0.2812, 0.0, 0.25, 0.0, 0.25, 0.0, 0.2812, 0.0, 0.6875, 0.0, 0.6562, 0.0, 0.6562, 0.0, 0.6875, 0.0, 0.25, 0.0, 0.2188, 0.0, 0.2188, 0.0, 0.25, 0.0, 0.6562, 0.0, 0.625, 0.0, 0.625, 0.0, 0.6562, 0.0, 0.2188, 0.0, 0.1875, 0.0, 0.1875, 0.0, 0.2188, 0.0, 0.625, 0.0, 0.5938, 0.0, 0.5938, 0.0, 0.625, 0.0, 0.1875, 0.0, 0.1562, 0.0, 0.1562, 0.0, 0.1875, 0.0, 0.5938, 0.0, 0.5625, 0.0, 0.5625, 0.0, 0.5938, 0.0, 1.0, 0.0, 0.9688, 0.0, 0.9688, 0.0, 1.0, 0.0, 0.1562, 0.0, 0.125, 0.0, 0.125, 0.0, 0.1562, 0.0, 0.5625, 0.0, 0.5312, 0.0, 0.5312, 0.0, 0.5625, 0.0, 0.9688, 0.0, 0.9375, 0.0, 0.9375, 0.0, 0.9688, 0.0, 0.125, 0.0, 0.09375, 0.0, 0.09375, 0.0, 0.125, 0.0, 0.5312, 0.0, 0.5, 0.0, 0.5, 0.0, 0.5312, 0.0, 0.9375, 0.0, 0.9062, 0.0, 0.9062, 0.0, 0.9375, 0.0, 0.09375, 0.0, 0.0625, 0.0, 0.0625, 0.0, 0.09375, 0.0, 0.5, 0.0, 0.4688, 0.0, 0.4688, 0.0, 0.5, 0.0, 0.9062, 0.0, 0.875, 0.0, 0.875, 0.0, 0.9062, 0.0, 0.0625, 0.0, 0.03125, 0.0, 0.03125, 0.0, 0.0625, 0.0, 0.4688, 0.0, 0.4375, 0.0, 0.4375, 0.0, 0.4688, 0.0, 0.03125, 0.0, 0.0, 0.0, 0.0, 0.0, 0.03125, 0.0, 0.4375, 0.0, 0.4062, 0.0, 0.4062, 0.0, 0.4375, 0.0, 0.4062, 0.0, 0.375, 0.0, 0.375, 0.0, 0.4062, 0.0, 0.8125, 0.0, 0.7812, 0.0, 0.7812, 0.0, 0.8125, 0.0, 0.7188, 0.7885, 0.75, 0.7885, 0.75, 0.7885, 0.7188, 0.7885, 0.7188, 0.9308, 0.7188, 0.7885, 0.7188, 0.7885, 0.7188, 0.9308, 0.75, 0.9308, 0.7188, 0.9308, 0.7188, 0.9308, 0.75, 0.9308, 0.7188, 0.7885, 0.75, 0.7885, 0.75, 0.7885, 0.7188, 0.7885, 0.5938, 0.7885, 0.5938, 0.259, 0.625, 0.259, 0.625, 0.7885, 0.625, 0.7885, 0.625, 0.259, 0.6562, 0.259, 0.6562, 0.7885, 0.8438, 0.0, 0.8125, 0.0, 0.8125, 0.0, 0.8438, 0.0, 0.875, 0.0, 0.8438, 0.0, 0.8438, 0.0, 0.875, 0.0, 0.7188, 0.9308, 0.7188, 0.7885, 0.7188, 0.7885, 0.7188, 0.9308, 0.75, 0.7885, 0.75, 0.9308, 0.75, 0.9308, 0.75, 0.7885, 0.7188, 0.9308, 0.7188, 0.7885, 0.7188, 0.7885, 0.7188, 0.9308, 0.75, 0.9308, 0.7188, 0.9308, 0.7188, 0.9308, 0.75, 0.9308, 0.7188, 0.7885, 0.75, 0.7885, 0.75, 0.7885, 0.7188, 0.7885, 0.75, 0.9308, 0.7188, 0.9308, 0.7188, 0.9308, 0.75, 0.9308, 0.7188, 0.7885, 0.75, 0.7885, 0.75, 0.7885, 0.7188, 0.7885, 0.75, 0.7885, 0.75, 0.9308, 0.75, 0.9308, 0.75, 0.7885, 0.7188, 0.9308, 0.7188, 0.7885, 0.7188, 0.7885, 0.7188, 0.9308, 0.75, 0.7885, 0.75, 0.9308, 0.75, 0.9308, 0.75, 0.7885, 0.7188, 0.9308, 0.7188, 0.7885, 0.7188, 0.7885, 0.7188, 0.9308, 0.75, 0.9308, 0.7188, 0.9308, 0.7188, 0.9308, 0.75, 0.9308, 0.7188, 0.9308, 0.7188, 0.7885, 0.7188, 0.7885, 0.7188, 0.9308, 0.75, 0.9308, 0.7188, 0.9308, 0.7188, 0.9308, 0.75, 0.9308, 0.7188, 0.7885, 0.75, 0.7885, 0.75, 0.7885, 0.7188, 0.7885, 0.75, 0.7885, 0.75, 0.9308, 0.75, 0.9308, 0.75, 0.7885, 0.7188, 0.7885, 0.75, 0.7885, 0.75, 0.7885, 0.7188, 0.7885, 0.75, 0.9308, 0.7188, 0.9308, 0.7188, 0.9308, 0.75, 0.9308, 0.7188, 0.7885, 0.75, 0.7885, 0.75, 0.7885, 0.7188, 0.7885, 0.75, 0.7885, 0.75, 0.9308, 0.75, 0.9308, 0.75, 0.7885, 0.75, 0.9308, 0.7188, 0.9308, 0.6875, 0.09276, 0.7188, 0.09276, 0.75, 0.7885, 0.75, 0.9308, 0.75, 0.9308, 0.75, 0.7885, 0.7188, 0.9308, 0.7188, 0.7885, 0.7188, 0.7885, 0.7188, 0.9308, 0.75, 0.9308, 0.7188, 0.9308, 0.7188, 0.9308, 0.75, 0.9308, 0.7188, 0.7885, 0.75, 0.7885, 0.7188, 0.259, 0.6875, 0.259, 0.75, 0.7885, 0.75, 0.9308, 0.7188, 0.09276, 0.7188, 0.259])
me_cylinder_006.update()

# ---- objects
ob_light = bpy.data.objects.new('Light', light_light)
ob_camera = bpy.data.objects.new('Camera', cam_camera)
ob_cylinder = bpy.data.objects.new('Cylinder', me_cylinder_006)

# ---- transforms, parenting, visibility, modifiers, constraints
ob_light.location = (4.076, 1.005, 5.904)
ob_light.rotation_euler = (0.6503, 0.05522, 1.866)
ob_light.lock_rotations_4d = False
ob_light.empty_display_type = 'ARROWS'
ob_light.color = (0.0, 0.0, 0.0, 0.0)
ob_light.lineart.crease_threshold = 0.0
ob_camera.location = (7.359, -6.926, 4.958)
ob_camera.rotation_euler = (1.109, 0.0, 0.8149)
ob_camera.lock_rotations_4d = False
ob_camera.empty_display_type = 'ARROWS'
ob_camera.color = (0.0, 0.0, 0.0, 0.0)
ob_camera.display_type = 'WIRE'
ob_camera.lineart.crease_threshold = 0.0
ob_cylinder.location = (-0.002286, 3.025, 0.02573)
_m = ob_cylinder.modifiers.new('Solidify', 'SOLIDIFY')
_m.thickness = 0.1
_m = ob_cylinder.modifiers.new('Subdivision', 'SUBSURF')
_m.levels = 2

# ---- collection membership
col_collection.objects.link(ob_light)
col_collection.objects.link(ob_camera)
col_collection.objects.link(ob_cylinder)

# ---- scene / render settings (as saved in the file)
scene.camera = ob_camera
scene.frame_start = 1; scene.frame_end = 250; scene.frame_set(1)
scene.render.engine = 'BLENDER_EEVEE_NEXT'
scene.cycles.sampling_pattern = 'TABULATED_SOBOL'
scene.cycles.use_light_tree = False
scene.view_settings.view_transform = 'Filmic'
bpy.context.view_layer.update()
